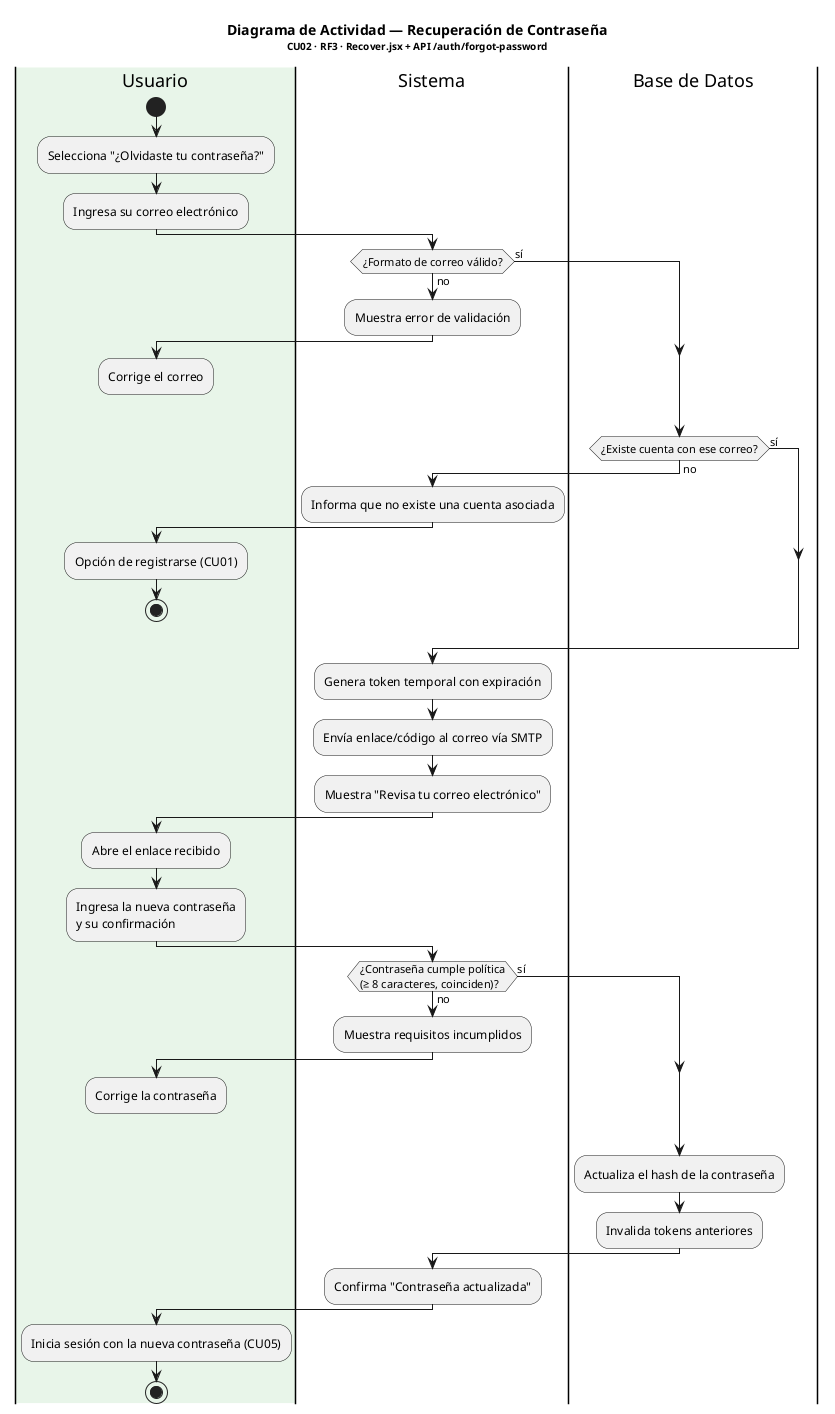

The diagram above was rendered by PlantUML. Its source (embedded in the PNG):
@startuml Actividad_RecuperacionContrasena
title <b>Diagrama de Actividad — Recuperación de Contraseña</b>\n<size:10>CU02 · RF3 · Recover.jsx + API /auth/forgot-password</size>

|#E8F5E9|Usuario|
start
:Selecciona "¿Olvidaste tu contraseña?";
:Ingresa su correo electrónico;

|#FFFFFF|Sistema|
if (¿Formato de correo válido?) then (no)
  :Muestra error de validación;
  |Usuario|
  :Corrige el correo;
  detach
else (sí)
endif

|Base de Datos|
if (¿Existe cuenta con ese correo?) then (no)
  |Sistema|
  :Informa que no existe una cuenta asociada;
  |Usuario|
  :Opción de registrarse (CU01);
  stop
else (sí)
endif

|Sistema|
:Genera token temporal con expiración;
:Envía enlace/código al correo vía SMTP;
:Muestra "Revisa tu correo electrónico";

|Usuario|
:Abre el enlace recibido;
:Ingresa la nueva contraseña\ny su confirmación;

|Sistema|
if (¿Contraseña cumple política\n(≥ 8 caracteres, coinciden)?) then (no)
  :Muestra requisitos incumplidos;
  |Usuario|
  :Corrige la contraseña;
  detach
else (sí)
endif

|Base de Datos|
:Actualiza el hash de la contraseña;
:Invalida tokens anteriores;

|Sistema|
:Confirma "Contraseña actualizada";
|Usuario|
:Inicia sesión con la nueva contraseña (CU05);
stop

@enduml